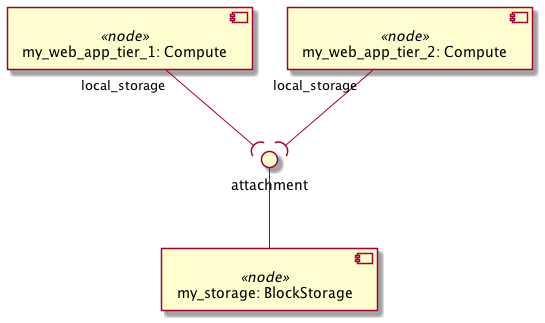

The diagram above was rendered by PlantUML. Its source (embedded in the PNG):
@startuml
skinparam componentStyle uml2

component "my_web_app_tier_1: Compute" <<node>> as node_my_web_app_tier_1

component "my_web_app_tier_2: Compute" <<node>> as node_my_web_app_tier_2

component "my_storage: BlockStorage" <<node>> as node_my_storage

interface "attachment" as node_my_storage_attachment
node_my_storage_attachment -- node_my_storage
node_my_web_app_tier_1 "local_storage" --( node_my_storage_attachment
node_my_web_app_tier_2 "local_storage" --( node_my_storage_attachment
@enduml